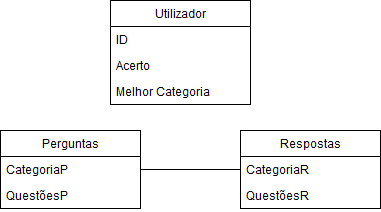

The diagram above was exported from draw.io. Its source (the exported page's mxGraphModel, read from the mxfile embedded in the PNG):
<mxGraphModel dx="1394" dy="771" grid="1" gridSize="10" guides="1" tooltips="1" connect="1" arrows="1" fold="1" page="1" pageScale="1" pageWidth="827" pageHeight="1169" math="0" shadow="0">
  <root>
    <mxCell id="0" />
    <mxCell id="1" parent="0" />
    <mxCell id="FAeN2nJPjanXl7qRRnKK-20" value="Utilizador" style="swimlane;fontStyle=0;childLayout=stackLayout;horizontal=1;startSize=26;fillColor=none;horizontalStack=0;resizeParent=1;resizeParentMax=0;resizeLast=0;collapsible=1;marginBottom=0;" parent="1" vertex="1">
      <mxGeometry x="320" y="60" width="140" height="104" as="geometry" />
    </mxCell>
    <mxCell id="FAeN2nJPjanXl7qRRnKK-21" value="ID" style="text;strokeColor=none;fillColor=none;align=left;verticalAlign=top;spacingLeft=4;spacingRight=4;overflow=hidden;rotatable=0;points=[[0,0.5],[1,0.5]];portConstraint=eastwest;" parent="FAeN2nJPjanXl7qRRnKK-20" vertex="1">
      <mxGeometry y="26" width="140" height="26" as="geometry" />
    </mxCell>
    <mxCell id="FAeN2nJPjanXl7qRRnKK-22" value="Acerto" style="text;strokeColor=none;fillColor=none;align=left;verticalAlign=top;spacingLeft=4;spacingRight=4;overflow=hidden;rotatable=0;points=[[0,0.5],[1,0.5]];portConstraint=eastwest;" parent="FAeN2nJPjanXl7qRRnKK-20" vertex="1">
      <mxGeometry y="52" width="140" height="26" as="geometry" />
    </mxCell>
    <mxCell id="FAeN2nJPjanXl7qRRnKK-33" value="Melhor Categoria" style="text;strokeColor=none;fillColor=none;align=left;verticalAlign=top;spacingLeft=4;spacingRight=4;overflow=hidden;rotatable=0;points=[[0,0.5],[1,0.5]];portConstraint=eastwest;" parent="FAeN2nJPjanXl7qRRnKK-20" vertex="1">
      <mxGeometry y="78" width="140" height="26" as="geometry" />
    </mxCell>
    <mxCell id="FAeN2nJPjanXl7qRRnKK-29" value="Perguntas" style="swimlane;fontStyle=0;childLayout=stackLayout;horizontal=1;startSize=26;fillColor=none;horizontalStack=0;resizeParent=1;resizeParentMax=0;resizeLast=0;collapsible=1;marginBottom=0;" parent="1" vertex="1">
      <mxGeometry x="210" y="190" width="140" height="78" as="geometry" />
    </mxCell>
    <mxCell id="FAeN2nJPjanXl7qRRnKK-31" value="CategoriaP" style="text;strokeColor=none;fillColor=none;align=left;verticalAlign=top;spacingLeft=4;spacingRight=4;overflow=hidden;rotatable=0;points=[[0,0.5],[1,0.5]];portConstraint=eastwest;" parent="FAeN2nJPjanXl7qRRnKK-29" vertex="1">
      <mxGeometry y="26" width="140" height="26" as="geometry" />
    </mxCell>
    <mxCell id="FAeN2nJPjanXl7qRRnKK-30" value="QuestõesP" style="text;strokeColor=none;fillColor=none;align=left;verticalAlign=top;spacingLeft=4;spacingRight=4;overflow=hidden;rotatable=0;points=[[0,0.5],[1,0.5]];portConstraint=eastwest;" parent="FAeN2nJPjanXl7qRRnKK-29" vertex="1">
      <mxGeometry y="52" width="140" height="26" as="geometry" />
    </mxCell>
    <mxCell id="FAeN2nJPjanXl7qRRnKK-34" value="Respostas" style="swimlane;fontStyle=0;childLayout=stackLayout;horizontal=1;startSize=26;fillColor=none;horizontalStack=0;resizeParent=1;resizeParentMax=0;resizeLast=0;collapsible=1;marginBottom=0;" parent="1" vertex="1">
      <mxGeometry x="450" y="190" width="140" height="78" as="geometry" />
    </mxCell>
    <mxCell id="FAeN2nJPjanXl7qRRnKK-35" value="CategoriaR" style="text;strokeColor=none;fillColor=none;align=left;verticalAlign=top;spacingLeft=4;spacingRight=4;overflow=hidden;rotatable=0;points=[[0,0.5],[1,0.5]];portConstraint=eastwest;" parent="FAeN2nJPjanXl7qRRnKK-34" vertex="1">
      <mxGeometry y="26" width="140" height="26" as="geometry" />
    </mxCell>
    <mxCell id="rgO_uWO55H995fqn2Njq-1" value="QuestõesR" style="text;strokeColor=none;fillColor=none;align=left;verticalAlign=top;spacingLeft=4;spacingRight=4;overflow=hidden;rotatable=0;points=[[0,0.5],[1,0.5]];portConstraint=eastwest;" parent="FAeN2nJPjanXl7qRRnKK-34" vertex="1">
      <mxGeometry y="52" width="140" height="26" as="geometry" />
    </mxCell>
    <mxCell id="eKqolIUBkLKcuZ4f6_jh-1" value="" style="endArrow=none;html=1;exitX=1;exitY=0.5;exitDx=0;exitDy=0;entryX=0;entryY=0.5;entryDx=0;entryDy=0;" edge="1" parent="1" source="FAeN2nJPjanXl7qRRnKK-31" target="FAeN2nJPjanXl7qRRnKK-35">
      <mxGeometry width="50" height="50" relative="1" as="geometry">
        <mxPoint x="350" y="270" as="sourcePoint" />
        <mxPoint x="400" y="220" as="targetPoint" />
      </mxGeometry>
    </mxCell>
  </root>
</mxGraphModel>